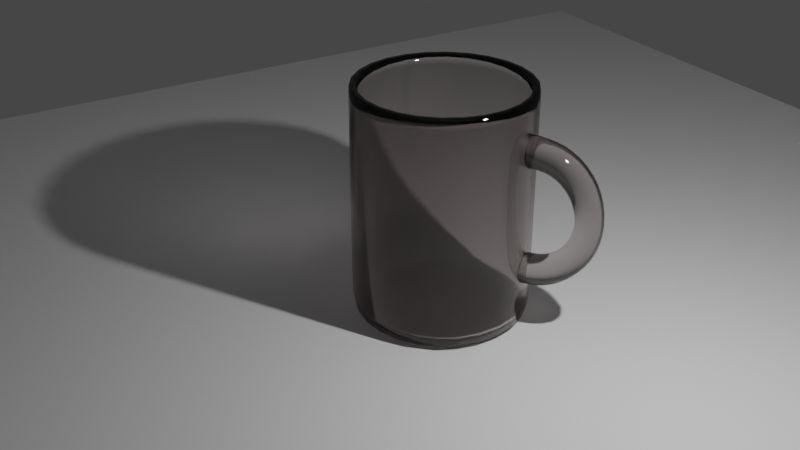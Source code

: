 # Source: Cup.blend  (saved by Blender 2.93.21; exported with 4.5.12 LTS)
import bpy
from mathutils import Matrix  # noqa: F401  (used for matrix-valued properties, if any)

bpy.ops.wm.read_factory_settings(use_empty=True)
scene = bpy.context.scene
scene.name = 'Scene'

# ---- collections
col_collection = bpy.data.collections.new('Collection'); scene.collection.children.link(col_collection)
col_x = bpy.data.collections.new('Кружка'); scene.collection.children.link(col_x)

# ---- materials (node trees are filled in below, after node groups)
mat_material_002 = bpy.data.materials.new('Material.002')
mat_material_002.use_transparent_shadow = False
mat_material_002.use_raytrace_refraction = True
mat_material_002.use_screen_refraction = True
mat_material_002.thickness_mode = 'SLAB'

# ---- material node trees
mat_material_002.use_nodes = True; mat_material_002.node_tree.nodes.clear()
_N = mat_material_002.node_tree.nodes; _L = mat_material_002.node_tree.links
n0 = _N.new('ShaderNodeOutputMaterial'); n0.name = 'Material Output'; n0.location = (301, 296)
n1 = _N.new('ShaderNodeMix'); n1.name = 'Mix'; n1.location = (-241, 231)
n1.data_type = 'RGBA'
n1.inputs[0].default_value = 0.48
n1.inputs[6].default_value = (0.5, 0.4348, 0.4414, 1.0)
n1.inputs[7].default_value = (0.9785, 1.0, 0.9839, 1.0)
n2 = _N.new('ShaderNodeBsdfGlass'); n2.name = 'Glass BSDF'; n2.location = (9, 231)
n2.distribution = 'BECKMANN'
n2.inputs[1].default_value = 0.09259
n2.inputs[2].default_value = 1.45
_L.new(n1.outputs[2], n2.inputs[0])
_L.new(n2.outputs[0], n0.inputs[0])
n0.is_active_output = True

# ---- world
world_world = bpy.data.worlds.new('World'); scene.world = world_world
world_world.use_nodes = True; world_world.node_tree.nodes.clear()
_N = world_world.node_tree.nodes; _L = world_world.node_tree.links
n0 = _N.new('ShaderNodeOutputWorld'); n0.name = 'World Output'; n0.location = (300, 300)
n1 = _N.new('ShaderNodeBackground'); n1.name = 'Background'; n1.location = (10, 300)
n1.inputs[0].default_value = (0.05088, 0.05088, 0.05088, 1.0)
_L.new(n1.outputs[0], n0.inputs[0])
n0.is_active_output = True
world_world.color = (0.05088, 0.05088, 0.05088)
world_world.use_sun_shadow = False
world_world.sun_shadow_jitter_overblur = 0.0

# ---- cameras
cam_camera = bpy.data.cameras.new('Camera')
cam_camera.clip_end = 100.0
cam_camera.ortho_scale = 7.314

# ---- lights
light_light = bpy.data.lights.new('Light', 'POINT')
light_light.transmission_factor = 0.0
light_light.energy = 1000.0
light_light.shadow_soft_size = 0.1
light_light.shadow_maximum_resolution = 0.006
light_light.use_absolute_resolution = True

# ---- meshes
me_plane = bpy.data.meshes.new('Plane')
me_plane.from_pydata([(-10.27, -10.27, 0.0), (10.27, -10.27, 0.0), (-10.27, 10.27, 0.0), (10.27, 10.27, 0.0)], [], [(0, 1, 3, 2)])
_uv = me_plane.uv_layers.new(name='UVMap')
_uv.uv.foreach_set('vector', [0.0, 0.0, 1.0, 0.0, 1.0, 1.0, 0.0, 1.0])
me_plane.use_remesh_fix_poles = True
me_plane.use_remesh_preserve_attributes = False
me_plane.update()
me_cylinder = bpy.data.meshes.new('Cylinder')
me_cylinder.from_pydata([(0.0, 1.16, -1.465), (0.0, 1.16, 1.465), (0.2776, 1.126, -1.465), (0.2776, 1.126, 1.465), (0.5391, 1.027, -1.465), (0.5391, 1.027, 1.465), (0.7692, 0.8683, -1.465), (0.7692, 0.8683, 1.465), (0.9547, 0.659, -1.465), (0.9547, 0.659, 1.465), (1.085, 0.4113, -1.465), (1.085, 0.4113, 1.465), (1.152, 0.1398, -1.465), (1.152, 0.1398, 1.465), (1.152, -0.1398, -1.465), (1.152, -0.1398, 1.465), (1.085, -0.4113, -1.465), (1.085, -0.4113, 1.465), (0.9547, -0.659, -1.465), (0.9547, -0.659, 1.465), (0.7692, -0.8683, -1.465), (0.7692, -0.8683, 1.465), (0.5391, -1.027, -1.465), (0.5391, -1.027, 1.465), (0.2776, -1.126, -1.465), (0.2776, -1.126, 1.465), (-1.014e-07, -1.16, -1.465), (-1.014e-07, -1.16, 1.465), (-0.2776, -1.126, -1.465), (-0.2776, -1.126, 1.465), (-0.5391, -1.027, -1.465), (-0.5391, -1.027, 1.465), (-0.7692, -0.8683, -1.465), (-0.7692, -0.8683, 1.465), (-0.9547, -0.659, -1.465), (-0.9547, -0.659, 1.465), (-1.085, -0.4113, -1.465), (-1.085, -0.4113, 1.465), (-1.152, -0.1398, -1.465), (-1.152, -0.1398, 1.465), (-1.152, 0.1398, -1.465), (-1.152, 0.1398, 1.465), (-1.085, 0.4113, -1.465), (-1.085, 0.4113, 1.465), (-0.9547, 0.659, -1.465), (-0.9547, 0.659, 1.465), (-0.7692, 0.8683, -1.465), (-0.7692, 0.8683, 1.465), (-0.5391, 1.027, -1.465), (-0.5391, 1.027, 1.465), (-0.2776, 1.126, -1.465), (-0.2776, 1.126, 1.465), (-0.8564, 0.5864, -1.465), (-0.578, 0.7234, -1.465), (-0.2655, 0.8145, -1.465), (0.06288, 0.8544, -1.465), (0.3881, 0.8407, -1.465), (0.6912, 0.7743, -1.465), (-0.8917, 0.2521, -1.465), (-0.5796, 0.3466, -1.465), (-0.2334, 0.4178, -1.465), (0.1267, 0.4615, -1.465), (0.4798, 0.4753, -1.465), (0.8054, 0.4582, -1.465), (-0.8739, -0.1061, -1.465), (-0.5455, -0.06624, -1.465), (-0.1854, -0.02252, -1.465), (0.1854, 0.02252, -1.465), (0.5455, 0.06624, -1.465), (0.8739, 0.1061, -1.465), (-0.8054, -0.4582, -1.465), (-0.4798, -0.4753, -1.465), (-0.1267, -0.4615, -1.465), (0.2334, -0.4178, -1.465), (0.5796, -0.3466, -1.465), (0.8917, -0.2521, -1.465), (-0.6912, -0.7743, -1.465), (-0.3881, -0.8407, -1.465), (-0.06288, -0.8544, -1.465), (0.2655, -0.8145, -1.465), (0.578, -0.7234, -1.465), (0.8564, -0.5864, -1.465), (0.0, 1.16, 0.0), (0.2776, 1.126, 0.0), (0.5391, 1.027, 0.0), (0.7692, 0.8683, 0.0), (0.9547, 0.659, 0.0), (1.085, 0.4113, 0.0), (1.152, 0.1398, 0.0), (1.152, -0.1398, 0.0), (1.085, -0.4113, 0.0), (0.9547, -0.659, 0.0), (0.7692, -0.8683, 0.0), (0.5391, -1.027, 0.0), (0.2776, -1.126, 0.0), (-1.014e-07, -1.16, 0.0), (-0.2776, -1.126, 0.0), (-0.5391, -1.027, 0.0), (-0.7692, -0.8683, 0.0), (-0.9547, -0.659, 0.0), (-1.085, -0.4113, 0.0), (-1.152, -0.1398, 0.0), (-1.152, 0.1398, 0.0), (-1.085, 0.4113, 0.0), (-0.9547, 0.659, 0.0), (-0.7692, 0.8683, 0.0), (-0.5391, 1.027, 0.0), (-0.2776, 1.126, 0.0), (0.0, 1.16, 1.403), (0.2776, 1.126, 1.403), (0.5391, 1.027, 1.403), (0.7692, 0.8683, 1.403), (0.9547, 0.659, 1.403), (1.085, 0.4113, 1.403), (1.152, 0.1398, 1.403), (1.152, -0.1398, 1.403), (1.085, -0.4113, 1.403), (0.9547, -0.659, 1.403), (0.7692, -0.8683, 1.403), (0.5391, -1.027, 1.403), (0.2776, -1.126, 1.403), (-1.014e-07, -1.16, 1.403), (-0.2776, -1.126, 1.403), (-0.5391, -1.027, 1.403), (-0.7692, -0.8683, 1.403), (-0.9547, -0.659, 1.403), (-1.085, -0.4113, 1.403), (-1.152, -0.1398, 1.403), (-1.152, 0.1398, 1.403), (-1.085, 0.4113, 1.403), (-0.9547, 0.659, 1.403), (-0.7692, 0.8683, 1.403), (-0.5391, 1.027, 1.403), (-0.2776, 1.126, 1.403), (0.2776, 1.126, -1.46), (0.5391, 1.027, -1.46), (0.7692, 0.8683, -1.46), (0.9547, 0.659, -1.46), (1.085, 0.4113, -1.46), (1.152, 0.1398, -1.46), (1.152, -0.1398, -1.46), (1.085, -0.4113, -1.46), (0.9547, -0.659, -1.46), (0.7692, -0.8683, -1.46), (0.5391, -1.027, -1.46), (0.2776, -1.126, -1.46), (-1.014e-07, -1.16, -1.46), (-0.2776, -1.126, -1.46), (-0.5391, -1.027, -1.46), (-0.7692, -0.8683, -1.46), (-0.9547, -0.659, -1.46), (-1.085, -0.4113, -1.46), (-1.152, -0.1398, -1.46), (-1.152, 0.1398, -1.46), (-1.085, 0.4113, -1.46), (-0.9547, 0.659, -1.46), (-0.7692, 0.8683, -1.46), (-0.5391, 1.027, -1.46), (-0.2776, 1.126, -1.46), (0.0, 1.16, -1.46)], [], [(108, 1, 3, 109), (109, 3, 5, 110), (110, 5, 7, 111), (111, 7, 9, 112), (112, 9, 11, 113), (113, 11, 13, 114), (114, 13, 15, 115), (115, 15, 17, 116), (116, 17, 19, 117), (117, 19, 21, 118), (118, 21, 23, 119), (119, 23, 25, 120), (120, 25, 27, 121), (121, 27, 29, 122), (122, 29, 31, 123), (123, 31, 33, 124), (124, 33, 35, 125), (125, 35, 37, 126), (126, 37, 39, 127), (127, 39, 41, 128), (128, 41, 43, 129), (129, 43, 45, 130), (130, 45, 47, 131), (131, 47, 49, 132), (132, 49, 51, 133), (133, 51, 1, 108), (46, 52, 42, 44), (52, 58, 40, 42), (58, 64, 38, 40), (64, 70, 36, 38), (70, 76, 34, 36), (76, 30, 32, 34), (48, 53, 52, 46), (53, 59, 58, 52), (59, 65, 64, 58), (65, 71, 70, 64), (71, 77, 76, 70), (77, 28, 30, 76), (50, 54, 53, 48), (54, 60, 59, 53), (60, 66, 65, 59), (66, 72, 71, 65), (72, 78, 77, 71), (78, 26, 28, 77), (0, 55, 54, 50), (55, 61, 60, 54), (61, 67, 66, 60), (67, 73, 72, 66), (73, 79, 78, 72), (79, 24, 26, 78), (2, 56, 55, 0), (56, 62, 61, 55), (62, 68, 67, 61), (68, 74, 73, 67), (74, 80, 79, 73), (80, 22, 24, 79), (4, 57, 56, 2), (57, 63, 62, 56), (63, 69, 68, 62), (69, 75, 74, 68), (75, 81, 80, 74), (81, 20, 22, 80), (6, 8, 57, 4), (8, 10, 63, 57), (10, 12, 69, 63), (12, 14, 75, 69), (14, 16, 81, 75), (16, 18, 20, 81), (158, 107, 82, 159), (157, 106, 107, 158), (156, 105, 106, 157), (155, 104, 105, 156), (154, 103, 104, 155), (153, 102, 103, 154), (152, 101, 102, 153), (151, 100, 101, 152), (150, 99, 100, 151), (149, 98, 99, 150), (148, 97, 98, 149), (147, 96, 97, 148), (146, 95, 96, 147), (145, 94, 95, 146), (144, 93, 94, 145), (143, 92, 93, 144), (142, 91, 92, 143), (141, 90, 91, 142), (140, 89, 90, 141), (139, 88, 89, 140), (138, 87, 88, 139), (137, 86, 87, 138), (136, 85, 86, 137), (135, 84, 85, 136), (134, 83, 84, 135), (159, 82, 83, 134), (107, 133, 108, 82), (106, 132, 133, 107), (105, 131, 132, 106), (104, 130, 131, 105), (103, 129, 130, 104), (102, 128, 129, 103), (101, 127, 128, 102), (100, 126, 127, 101), (99, 125, 126, 100), (98, 124, 125, 99), (97, 123, 124, 98), (96, 122, 123, 97), (95, 121, 122, 96), (94, 120, 121, 95), (93, 119, 120, 94), (92, 118, 119, 93), (91, 117, 118, 92), (90, 116, 117, 91), (89, 115, 116, 90), (88, 114, 115, 89), (87, 113, 114, 88), (86, 112, 113, 87), (85, 111, 112, 86), (84, 110, 111, 85), (83, 109, 110, 84), (82, 108, 109, 83), (0, 159, 134, 2), (2, 134, 135, 4), (4, 135, 136, 6), (6, 136, 137, 8), (8, 137, 138, 10), (10, 138, 139, 12), (12, 139, 140, 14), (14, 140, 141, 16), (16, 141, 142, 18), (18, 142, 143, 20), (20, 143, 144, 22), (22, 144, 145, 24), (24, 145, 146, 26), (26, 146, 147, 28), (28, 147, 148, 30), (30, 148, 149, 32), (32, 149, 150, 34), (34, 150, 151, 36), (36, 151, 152, 38), (38, 152, 153, 40), (40, 153, 154, 42), (42, 154, 155, 44), (44, 155, 156, 46), (46, 156, 157, 48), (48, 157, 158, 50), (50, 158, 159, 0)])
me_cylinder.polygons.foreach_set('use_smooth', [True] * 146)
_uv = me_cylinder.uv_layers.new(name='UVMap')
_uv.uv.foreach_set('vector', [1.0, 0.9787, 1.0, 1.0, 0.9615, 1.0, 0.9615, 0.9787, 0.9615, 0.9787, 0.9615, 1.0, 0.9231, 1.0, 0.9231, 0.9787, 0.9231, 0.9787, 0.9231, 1.0, 0.8846, 1.0, 0.8846, 0.9787, 0.8846, 0.9787, 0.8846, 1.0, 0.8462, 1.0, 0.8462, 0.9787, 0.8462, 0.9787, 0.8462, 1.0, 0.8077, 1.0, 0.8077, 0.9787, 0.8077, 0.9787, 0.8077, 1.0, 0.7692, 1.0, 0.7692, 0.9787, 0.7692, 0.9787, 0.7692, 1.0, 0.7308, 1.0, 0.7308, 0.9787, 0.7308, 0.9787, 0.7308, 1.0, 0.6923, 1.0, 0.6923, 0.9787, 0.6923, 0.9787, 0.6923, 1.0, 0.6538, 1.0, 0.6538, 0.9787, 0.6538, 0.9787, 0.6538, 1.0, 0.6154, 1.0, 0.6154, 0.9787, 0.6154, 0.9787, 0.6154, 1.0, 0.5769, 1.0, 0.5769, 0.9787, 0.5769, 0.9787, 0.5769, 1.0, 0.5385, 1.0, 0.5385, 0.9787, 0.5385, 0.9787, 0.5385, 1.0, 0.5, 1.0, 0.5, 0.9787, 0.5, 0.9787, 0.5, 1.0, 0.4615, 1.0, 0.4615, 0.9787, 0.4615, 0.9787, 0.4615, 1.0, 0.4231, 1.0, 0.4231, 0.9787, 0.4231, 0.9787, 0.4231, 1.0, 0.3846, 1.0, 0.3846, 0.9787, 0.3846, 0.9787, 0.3846, 1.0, 0.3462, 1.0, 0.3462, 0.9787, 0.3462, 0.9787, 0.3462, 1.0, 0.3077, 1.0, 0.3077, 0.9787, 0.3077, 0.9787, 0.3077, 1.0, 0.2692, 1.0, 0.2692, 0.9787, 0.2692, 0.9787, 0.2692, 1.0, 0.2308, 1.0, 0.2308, 0.9787, 0.2308, 0.9787, 0.2308, 1.0, 0.1923, 1.0, 0.1923, 0.9787, 0.1923, 0.9787, 0.1923, 1.0, 0.1538, 1.0, 0.1538, 0.9787, 0.1538, 0.9787, 0.1538, 1.0, 0.1154, 1.0, 0.1154, 0.9787, 0.1154, 0.9787, 0.1154, 1.0, 0.07692, 1.0, 0.07692, 0.9787, 0.07692, 0.9787, 0.07692, 1.0, 0.03846, 1.0, 0.03846, 0.9787, 0.03846, 0.9787, 0.03846, 1.0, -3.055e-07, 1.0, -3.055e-07, 0.9787, 0.1154, 0.0, 0.2299, 0.0, 0.1923, 0.0, 0.1538, 0.0, 0.2299, 0.0, 0.2794, 0.0, 0.2308, 0.0, 0.1923, 0.0, 0.2794, 0.0, 0.3172, 0.0, 0.2692, 0.0, 0.2308, 0.0, 0.3172, 0.0, 0.3512, 0.0, 0.3077, 0.0, 0.2692, 0.0, 0.3512, 0.0, 0.3844, 0.0, 0.3462, 0.0, 0.3077, 0.0, 0.3844, 0.0, 0.4231, 0.0, 0.3846, 0.0, 0.3462, 0.0, 0.07692, 0.0, 0.2374, 0.0, 0.2299, 0.0, 0.1154, 0.0, 0.2374, 0.0, 0.3044, 0.0, 0.2794, 0.0, 0.2299, 0.0, 0.3044, 0.0, 0.3479, 0.0, 0.3172, 0.0, 0.2794, 0.0, 0.3479, 0.0, 0.383, 0.0, 0.3512, 0.0, 0.3172, 0.0, 0.383, 0.0, 0.4167, 0.0, 0.3844, 0.0, 0.3512, 0.0, 0.4167, 0.0, 0.4615, 0.0, 0.4231, 0.0, 0.3844, 0.0, 0.03846, 0.0, 0.2446, 0.0, 0.2374, 0.0, 0.07692, 0.0, 0.2446, 0.0, 0.3282, 0.0, 0.3044, 0.0, 0.2374, 0.0, 0.3282, 0.0, 0.3775, 0.0, 0.3479, 0.0, 0.3044, 0.0, 0.3775, 0.0, 0.4141, 0.0, 0.383, 0.0, 0.3479, 0.0, 0.4141, 0.0, 0.4489, 0.0, 0.4167, 0.0, 0.383, 0.0, 0.4489, 0.0, 0.5, 0.0, 0.4615, 0.0, 0.4167, 0.0, -3.055e-07, 0.0, 0.2621, 0.0, 0.2446, 0.0, 0.03846, 0.0, 0.2621, 0.0, 0.3607, 0.0, 0.3282, 0.0, 0.2446, 0.0, 0.3607, 0.0, 0.4136, 0.0, 0.3775, 0.0, 0.3282, 0.0, 0.4136, 0.0, 0.4496, 0.0, 0.4141, 0.0, 0.3775, 0.0, 0.4496, 0.0, 0.4832, 0.0, 0.4489, 0.0, 0.4141, 0.0, 0.4832, 0.0, 0.5385, 0.0, 0.5, 0.0, 0.4489, 0.0, 0.9615, 0.0, 0.801, 0.0, 0.7938, 0.0, 1.0, 0.0, 0.801, 0.0, 0.734, 0.0, 0.7102, 0.0, 0.7938, 0.0, 0.734, 0.0, 0.6906, 0.0, 0.661, 0.0, 0.7102, 0.0, 0.6906, 0.0, 0.6555, 0.0, 0.6243, 0.0, 0.661, 0.0, 0.6555, 0.0, 0.6217, 0.0, 0.5895, 0.0, 0.6243, 0.0, 0.6217, 0.0, 0.5769, 0.0, 0.5385, 0.0, 0.5895, 0.0, 0.9231, 0.0, 0.8085, 0.0, 0.801, 0.0, 0.9615, 0.0, 0.8085, 0.0, 0.7591, 0.0, 0.734, 0.0, 0.801, 0.0, 0.7591, 0.0, 0.7213, 0.0, 0.6906, 0.0, 0.734, 0.0, 0.7213, 0.0, 0.6872, 0.0, 0.6555, 0.0, 0.6906, 0.0, 0.6872, 0.0, 0.654, 0.0, 0.6217, 0.0, 0.6555, 0.0, 0.654, 0.0, 0.6154, 0.0, 0.5769, 0.0, 0.6217, 0.0, 0.8846, 0.0, 0.8462, 0.0, 0.8085, 0.0, 0.9231, 0.0, 0.8462, 0.0, 0.8077, 0.0, 0.7591, 0.0, 0.8085, 0.0, 0.8077, 0.0, 0.7692, 0.0, 0.7213, 0.0, 0.7591, 0.0, 0.7692, 0.0, 0.7308, 0.0, 0.6872, 0.0, 0.7213, 0.0, 0.7308, 0.0, 0.6923, 0.0, 0.654, 0.0, 0.6872, 0.0, 0.6923, 0.0, 0.6538, 0.0, 0.6154, 0.0, 0.654, 0.0, 0.03846, 0.001584, 0.03846, 0.5, -3.055e-07, 0.5, -3.055e-07, 0.001584, 0.07692, 0.001584, 0.07692, 0.5, 0.03846, 0.5, 0.03846, 0.001584, 0.1154, 0.001584, 0.1154, 0.5, 0.07692, 0.5, 0.07692, 0.001584, 0.1538, 0.001584, 0.1538, 0.5, 0.1154, 0.5, 0.1154, 0.001584, 0.1923, 0.001584, 0.1923, 0.5, 0.1538, 0.5, 0.1538, 0.001584, 0.2308, 0.001584, 0.2308, 0.5, 0.1923, 0.5, 0.1923, 0.001584, 0.2692, 0.001584, 0.2692, 0.5, 0.2308, 0.5, 0.2308, 0.001584, 0.3077, 0.001584, 0.3077, 0.5, 0.2692, 0.5, 0.2692, 0.001584, 0.3462, 0.001584, 0.3462, 0.5, 0.3077, 0.5, 0.3077, 0.001584, 0.3846, 0.001584, 0.3846, 0.5, 0.3462, 0.5, 0.3462, 0.001584, 0.4231, 0.001584, 0.4231, 0.5, 0.3846, 0.5, 0.3846, 0.001584, 0.4615, 0.001584, 0.4615, 0.5, 0.4231, 0.5, 0.4231, 0.001584, 0.5, 0.001584, 0.5, 0.5, 0.4615, 0.5, 0.4615, 0.001584, 0.5385, 0.001584, 0.5385, 0.5, 0.5, 0.5, 0.5, 0.001584, 0.5769, 0.001584, 0.5769, 0.5, 0.5385, 0.5, 0.5385, 0.001584, 0.6154, 0.001584, 0.6154, 0.5, 0.5769, 0.5, 0.5769, 0.001584, 0.6538, 0.001584, 0.6538, 0.5, 0.6154, 0.5, 0.6154, 0.001584, 0.6923, 0.001584, 0.6923, 0.5, 0.6538, 0.5, 0.6538, 0.001584, 0.7308, 0.001584, 0.7308, 0.5, 0.6923, 0.5, 0.6923, 0.001584, 0.7692, 0.001584, 0.7692, 0.5, 0.7308, 0.5, 0.7308, 0.001584, 0.8077, 0.001584, 0.8077, 0.5, 0.7692, 0.5, 0.7692, 0.001584, 0.8462, 0.001584, 0.8462, 0.5, 0.8077, 0.5, 0.8077, 0.001584, 0.8846, 0.001584, 0.8846, 0.5, 0.8462, 0.5, 0.8462, 0.001584, 0.9231, 0.001584, 0.9231, 0.5, 0.8846, 0.5, 0.8846, 0.001584, 0.9615, 0.001584, 0.9615, 0.5, 0.9231, 0.5, 0.9231, 0.001584, 1.0, 0.001584, 1.0, 0.5, 0.9615, 0.5, 0.9615, 0.001584, 0.03846, 0.5, 0.03846, 0.9787, -3.055e-07, 0.9787, -3.055e-07, 0.5, 0.07692, 0.5, 0.07692, 0.9787, 0.03846, 0.9787, 0.03846, 0.5, 0.1154, 0.5, 0.1154, 0.9787, 0.07692, 0.9787, 0.07692, 0.5, 0.1538, 0.5, 0.1538, 0.9787, 0.1154, 0.9787, 0.1154, 0.5, 0.1923, 0.5, 0.1923, 0.9787, 0.1538, 0.9787, 0.1538, 0.5, 0.2308, 0.5, 0.2308, 0.9787, 0.1923, 0.9787, 0.1923, 0.5, 0.2692, 0.5, 0.2692, 0.9787, 0.2308, 0.9787, 0.2308, 0.5, 0.3077, 0.5, 0.3077, 0.9787, 0.2692, 0.9787, 0.2692, 0.5, 0.3462, 0.5, 0.3462, 0.9787, 0.3077, 0.9787, 0.3077, 0.5, 0.3846, 0.5, 0.3846, 0.9787, 0.3462, 0.9787, 0.3462, 0.5, 0.4231, 0.5, 0.4231, 0.9787, 0.3846, 0.9787, 0.3846, 0.5, 0.4615, 0.5, 0.4615, 0.9787, 0.4231, 0.9787, 0.4231, 0.5, 0.5, 0.5, 0.5, 0.9787, 0.4615, 0.9787, 0.4615, 0.5, 0.5385, 0.5, 0.5385, 0.9787, 0.5, 0.9787, 0.5, 0.5, 0.5769, 0.5, 0.5769, 0.9787, 0.5385, 0.9787, 0.5385, 0.5, 0.6154, 0.5, 0.6154, 0.9787, 0.5769, 0.9787, 0.5769, 0.5, 0.6538, 0.5, 0.6538, 0.9787, 0.6154, 0.9787, 0.6154, 0.5, 0.6923, 0.5, 0.6923, 0.9787, 0.6538, 0.9787, 0.6538, 0.5, 0.7308, 0.5, 0.7308, 0.9787, 0.6923, 0.9787, 0.6923, 0.5, 0.7692, 0.5, 0.7692, 0.9787, 0.7308, 0.9787, 0.7308, 0.5, 0.8077, 0.5, 0.8077, 0.9787, 0.7692, 0.9787, 0.7692, 0.5, 0.8462, 0.5, 0.8462, 0.9787, 0.8077, 0.9787, 0.8077, 0.5, 0.8846, 0.5, 0.8846, 0.9787, 0.8462, 0.9787, 0.8462, 0.5, 0.9231, 0.5, 0.9231, 0.9787, 0.8846, 0.9787, 0.8846, 0.5, 0.9615, 0.5, 0.9615, 0.9787, 0.9231, 0.9787, 0.9231, 0.5, 1.0, 0.5, 1.0, 0.9787, 0.9615, 0.9787, 0.9615, 0.5, 1.0, 0.0, 1.0, 0.001584, 0.9615, 0.001584, 0.9615, 0.0, 0.9615, 0.0, 0.9615, 0.001584, 0.9231, 0.001584, 0.9231, 0.0, 0.9231, 0.0, 0.9231, 0.001584, 0.8846, 0.001584, 0.8846, 0.0, 0.8846, 0.0, 0.8846, 0.001584, 0.8462, 0.001584, 0.8462, 0.0, 0.8462, 0.0, 0.8462, 0.001584, 0.8077, 0.001584, 0.8077, 0.0, 0.8077, 0.0, 0.8077, 0.001584, 0.7692, 0.001584, 0.7692, 0.0, 0.7692, 0.0, 0.7692, 0.001584, 0.7308, 0.001584, 0.7308, 0.0, 0.7308, 0.0, 0.7308, 0.001584, 0.6923, 0.001584, 0.6923, 0.0, 0.6923, 0.0, 0.6923, 0.001584, 0.6538, 0.001584, 0.6538, 0.0, 0.6538, 0.0, 0.6538, 0.001584, 0.6154, 0.001584, 0.6154, 0.0, 0.6154, 0.0, 0.6154, 0.001584, 0.5769, 0.001584, 0.5769, 0.0, 0.5769, 0.0, 0.5769, 0.001584, 0.5385, 0.001584, 0.5385, 0.0, 0.5385, 0.0, 0.5385, 0.001584, 0.5, 0.001584, 0.5, 0.0, 0.5, 0.0, 0.5, 0.001584, 0.4615, 0.001584, 0.4615, 0.0, 0.4615, 0.0, 0.4615, 0.001584, 0.4231, 0.001584, 0.4231, 0.0, 0.4231, 0.0, 0.4231, 0.001584, 0.3846, 0.001584, 0.3846, 0.0, 0.3846, 0.0, 0.3846, 0.001584, 0.3462, 0.001584, 0.3462, 0.0, 0.3462, 0.0, 0.3462, 0.001584, 0.3077, 0.001584, 0.3077, 0.0, 0.3077, 0.0, 0.3077, 0.001584, 0.2692, 0.001584, 0.2692, 0.0, 0.2692, 0.0, 0.2692, 0.001584, 0.2308, 0.001584, 0.2308, 0.0, 0.2308, 0.0, 0.2308, 0.001584, 0.1923, 0.001584, 0.1923, 0.0, 0.1923, 0.0, 0.1923, 0.001584, 0.1538, 0.001584, 0.1538, 0.0, 0.1538, 0.0, 0.1538, 0.001584, 0.1154, 0.001584, 0.1154, 0.0, 0.1154, 0.0, 0.1154, 0.001584, 0.07692, 0.001584, 0.07692, 0.0, 0.07692, 0.0, 0.07692, 0.001584, 0.03846, 0.001584, 0.03846, 0.0, 0.03846, 0.0, 0.03846, 0.001584, -3.055e-07, 0.001584, -3.055e-07, 0.0])
me_cylinder.materials.append(mat_material_002)
me_cylinder.use_remesh_fix_poles = True
me_cylinder.use_remesh_preserve_attributes = False
me_cylinder.update()
me_torus = bpy.data.meshes.new('Torus')
me_torus.from_pydata([(1.247, -0.04207, -0.001596), (1.214, -0.04207, 0.1234), (1.122, -0.04207, 0.2149), (0.9974, -0.04207, 0.2484), (0.8724, -0.04207, 0.2149), (0.7809, -0.04207, 0.1234), (0.7474, -0.04207, -0.001596), (0.7809, -0.04207, -0.1266), (0.8724, -0.04207, -0.2181), (0.9974, -0.04207, -0.2516), (1.122, -0.04207, -0.2181), (1.214, -0.04207, -0.1266), (1.239, 0.1632, 0.0), (1.206, 0.1588, 0.125), (1.115, 0.1468, 0.2165), (0.9914, 0.1305, 0.25), (0.8675, 0.1142, 0.2165), (0.7768, 0.1023, 0.125), (0.7436, 0.09789, 3.062e-17), (0.7768, 0.1023, -0.125), (0.8675, 0.1142, -0.2165), (0.9914, 0.1305, -0.25), (1.115, 0.1468, -0.2165), (1.206, 0.1588, -0.125), (1.207, 0.3235, 0.0), (1.175, 0.3149, 0.125), (1.087, 0.2912, 0.2165), (0.9659, 0.2588, 0.25), (0.8452, 0.2265, 0.2165), (0.7568, 0.2028, 0.125), (0.7244, 0.1941, 3.062e-17), (0.7568, 0.2028, -0.125), (0.8452, 0.2265, -0.2165), (0.9659, 0.2588, -0.25), (1.087, 0.2912, -0.2165), (1.175, 0.3149, -0.125), (1.155, 0.4784, 0.0), (1.124, 0.4655, 0.125), (1.039, 0.4305, 0.2165), (0.9239, 0.3827, 0.25), (0.8084, 0.3348, 0.2165), (0.7239, 0.2998, 0.125), (0.6929, 0.287, 3.062e-17), (0.7239, 0.2998, -0.125), (0.8084, 0.3348, -0.2165), (0.9239, 0.3827, -0.25), (1.039, 0.4305, -0.2165), (1.124, 0.4655, -0.125), (1.083, 0.625, 0.0), (1.054, 0.6083, 0.125), (0.9743, 0.5625, 0.2165), (0.866, 0.5, 0.25), (0.7578, 0.4375, 0.2165), (0.6785, 0.3917, 0.125), (0.6495, 0.375, 3.062e-17), (0.6785, 0.3917, -0.125), (0.7578, 0.4375, -0.2165), (0.866, 0.5, -0.25), (0.9743, 0.5625, -0.2165), (1.054, 0.6083, -0.125), (0.9917, 0.761, 0.0), (0.9651, 0.7406, 0.125), (0.8925, 0.6849, 0.2165), (0.7934, 0.6088, 0.25), (0.6942, 0.5327, 0.2165), (0.6216, 0.477, 0.125), (0.595, 0.4566, 3.062e-17), (0.6216, 0.477, -0.125), (0.6942, 0.5327, -0.2165), (0.7934, 0.6088, -0.25), (0.8925, 0.6849, -0.2165), (0.9651, 0.7406, -0.125), (0.8839, 0.8839, 0.0), (0.8602, 0.8602, 0.125), (0.7955, 0.7955, 0.2165), (0.7071, 0.7071, 0.25), (0.6187, 0.6187, 0.2165), (0.554, 0.554, 0.125), (0.5303, 0.5303, 3.062e-17), (0.554, 0.554, -0.125), (0.6187, 0.6187, -0.2165), (0.7071, 0.7071, -0.25), (0.7955, 0.7955, -0.2165), (0.8602, 0.8602, -0.125), (0.761, 0.9917, 0.0), (0.7406, 0.9651, 0.125), (0.6849, 0.8925, 0.2165), (0.6088, 0.7934, 0.25), (0.5327, 0.6942, 0.2165), (0.477, 0.6216, 0.125), (0.4566, 0.595, 3.062e-17), (0.477, 0.6216, -0.125), (0.5327, 0.6942, -0.2165), (0.6088, 0.7934, -0.25), (0.6849, 0.8925, -0.2165), (0.7406, 0.9651, -0.125), (0.625, 1.083, 0.0), (0.6083, 1.054, 0.125), (0.5625, 0.9743, 0.2165), (0.5, 0.866, 0.25), (0.4375, 0.7578, 0.2165), (0.3917, 0.6785, 0.125), (0.375, 0.6495, 3.062e-17), (0.3917, 0.6785, -0.125), (0.4375, 0.7578, -0.2165), (0.5, 0.866, -0.25), (0.5625, 0.9743, -0.2165), (0.6083, 1.054, -0.125), (0.4784, 1.155, 0.0), (0.4655, 1.124, 0.125), (0.4305, 1.039, 0.2165), (0.3827, 0.9239, 0.25), (0.3348, 0.8084, 0.2165), (0.2998, 0.7239, 0.125), (0.287, 0.6929, 3.062e-17), (0.2998, 0.7239, -0.125), (0.3348, 0.8084, -0.2165), (0.3827, 0.9239, -0.25), (0.4305, 1.039, -0.2165), (0.4655, 1.124, -0.125), (0.3235, 1.207, 0.0), (0.3149, 1.175, 0.125), (0.2912, 1.087, 0.2165), (0.2588, 0.9659, 0.25), (0.2265, 0.8452, 0.2165), (0.2028, 0.7568, 0.125), (0.1941, 0.7244, 3.062e-17), (0.2028, 0.7568, -0.125), (0.2265, 0.8452, -0.2165), (0.2588, 0.9659, -0.25), (0.2912, 1.087, -0.2165), (0.3149, 1.175, -0.125), (0.1632, 1.239, 0.0), (0.1588, 1.206, 0.125), (0.1468, 1.115, 0.2165), (0.1305, 0.9914, 0.25), (0.1142, 0.8675, 0.2165), (0.1023, 0.7768, 0.125), (0.09789, 0.7436, 3.062e-17), (0.1023, 0.7768, -0.125), (0.1142, 0.8675, -0.2165), (0.1305, 0.9914, -0.25), (0.1468, 1.115, -0.2165), (0.1588, 1.206, -0.125), (9.437e-08, 1.25, 0.0), (9.184e-08, 1.217, 0.125), (8.494e-08, 1.125, 0.2165), (7.55e-08, 1.0, 0.25), (6.606e-08, 0.875, 0.2165), (5.915e-08, 0.7835, 0.125), (5.662e-08, 0.75, 3.062e-17), (5.915e-08, 0.7835, -0.125), (6.606e-08, 0.875, -0.2165), (7.55e-08, 1.0, -0.25), (8.494e-08, 1.125, -0.2165), (9.184e-08, 1.217, -0.125), (-0.1632, 1.239, 0.0), (-0.1588, 1.206, 0.125), (-0.1468, 1.115, 0.2165), (-0.1305, 0.9914, 0.25), (-0.1142, 0.8675, 0.2165), (-0.1023, 0.7768, 0.125), (-0.09789, 0.7436, 3.062e-17), (-0.1023, 0.7768, -0.125), (-0.1142, 0.8675, -0.2165), (-0.1305, 0.9914, -0.25), (-0.1468, 1.115, -0.2165), (-0.1588, 1.206, -0.125), (-0.3235, 1.207, 0.0), (-0.3149, 1.175, 0.125), (-0.2912, 1.087, 0.2165), (-0.2588, 0.9659, 0.25), (-0.2265, 0.8452, 0.2165), (-0.2028, 0.7568, 0.125), (-0.1941, 0.7244, 3.062e-17), (-0.2028, 0.7568, -0.125), (-0.2265, 0.8452, -0.2165), (-0.2588, 0.9659, -0.25), (-0.2912, 1.087, -0.2165), (-0.3149, 1.175, -0.125), (-0.4784, 1.155, 0.0), (-0.4655, 1.124, 0.125), (-0.4305, 1.039, 0.2165), (-0.3827, 0.9239, 0.25), (-0.3348, 0.8084, 0.2165), (-0.2998, 0.7239, 0.125), (-0.287, 0.6929, 3.062e-17), (-0.2998, 0.7239, -0.125), (-0.3348, 0.8084, -0.2165), (-0.3827, 0.9239, -0.25), (-0.4305, 1.039, -0.2165), (-0.4655, 1.124, -0.125), (-0.625, 1.083, 0.0), (-0.6083, 1.054, 0.125), (-0.5625, 0.9743, 0.2165), (-0.5, 0.866, 0.25), (-0.4375, 0.7578, 0.2165), (-0.3917, 0.6785, 0.125), (-0.375, 0.6495, 3.062e-17), (-0.3917, 0.6785, -0.125), (-0.4375, 0.7578, -0.2165), (-0.5, 0.866, -0.25), (-0.5625, 0.9743, -0.2165), (-0.6083, 1.054, -0.125), (-0.761, 0.9917, 0.0), (-0.7406, 0.9651, 0.125), (-0.6849, 0.8925, 0.2165), (-0.6088, 0.7934, 0.25), (-0.5327, 0.6942, 0.2165), (-0.477, 0.6216, 0.125), (-0.4566, 0.595, 3.062e-17), (-0.477, 0.6216, -0.125), (-0.5327, 0.6942, -0.2165), (-0.6088, 0.7934, -0.25), (-0.6849, 0.8925, -0.2165), (-0.7406, 0.9651, -0.125), (-0.8839, 0.8839, 0.0), (-0.8602, 0.8602, 0.125), (-0.7955, 0.7955, 0.2165), (-0.7071, 0.7071, 0.25), (-0.6187, 0.6187, 0.2165), (-0.554, 0.554, 0.125), (-0.5303, 0.5303, 3.062e-17), (-0.554, 0.554, -0.125), (-0.6187, 0.6187, -0.2165), (-0.7071, 0.7071, -0.25), (-0.7955, 0.7955, -0.2165), (-0.8602, 0.8602, -0.125), (-0.9917, 0.761, 0.0), (-0.9651, 0.7406, 0.125), (-0.8925, 0.6849, 0.2165), (-0.7934, 0.6088, 0.25), (-0.6942, 0.5327, 0.2165), (-0.6216, 0.477, 0.125), (-0.595, 0.4566, 3.062e-17), (-0.6216, 0.477, -0.125), (-0.6942, 0.5327, -0.2165), (-0.7934, 0.6088, -0.25), (-0.8925, 0.6849, -0.2165), (-0.9651, 0.7406, -0.125), (-1.083, 0.625, 0.0), (-1.054, 0.6083, 0.125), (-0.9743, 0.5625, 0.2165), (-0.866, 0.5, 0.25), (-0.7578, 0.4375, 0.2165), (-0.6785, 0.3917, 0.125), (-0.6495, 0.375, 3.062e-17), (-0.6785, 0.3917, -0.125), (-0.7578, 0.4375, -0.2165), (-0.866, 0.5, -0.25), (-0.9743, 0.5625, -0.2165), (-1.054, 0.6083, -0.125), (-1.155, 0.4784, 0.0), (-1.124, 0.4655, 0.125), (-1.039, 0.4305, 0.2165), (-0.9239, 0.3827, 0.25), (-0.8084, 0.3348, 0.2165), (-0.7239, 0.2998, 0.125), (-0.6929, 0.287, 3.062e-17), (-0.7239, 0.2998, -0.125), (-0.8084, 0.3348, -0.2165), (-0.9239, 0.3827, -0.25), (-1.039, 0.4305, -0.2165), (-1.124, 0.4655, -0.125), (-1.207, 0.3235, 0.0), (-1.175, 0.3149, 0.125), (-1.087, 0.2912, 0.2165), (-0.9659, 0.2588, 0.25), (-0.8452, 0.2265, 0.2165), (-0.7568, 0.2028, 0.125), (-0.7244, 0.1941, 3.062e-17), (-0.7568, 0.2028, -0.125), (-0.8452, 0.2265, -0.2165), (-0.9659, 0.2588, -0.25), (-1.087, 0.2912, -0.2165), (-1.175, 0.3149, -0.125), (-1.239, 0.1632, 0.0), (-1.206, 0.1588, 0.125), (-1.115, 0.1468, 0.2165), (-0.9914, 0.1305, 0.25), (-0.8675, 0.1142, 0.2165), (-0.7768, 0.1023, 0.125), (-0.7436, 0.09789, 3.062e-17), (-0.7768, 0.1023, -0.125), (-0.8675, 0.1142, -0.2165), (-0.9914, 0.1305, -0.25), (-1.115, 0.1468, -0.2165), (-1.206, 0.1588, -0.125), (-1.266, -0.044, -0.01096), (-1.233, -0.044, 0.114), (-1.141, -0.044, 0.2055), (-1.016, -0.044, 0.239), (-0.8912, -0.044, 0.2055), (-0.7835, 6.85e-08, 0.125), (-0.75, 6.557e-08, 3.062e-17), (-0.7997, -0.044, -0.136), (-0.8912, -0.044, -0.2275), (-1.016, -0.044, -0.261), (-1.141, -0.044, -0.2275), (-1.233, -0.044, -0.136), (1.244, -0.1196, 0.009088), (1.21, -0.1196, 0.1341), (1.119, -0.1196, 0.2256), (0.9935, -0.1196, 0.2591), (0.8685, -0.1196, 0.2256), (0.777, -0.1196, 0.1341), (0.7435, -0.1196, 0.009088), (0.777, -0.1196, -0.1159), (0.8685, -0.1196, -0.2074), (0.9935, -0.1196, -0.2409), (1.119, -0.1196, -0.2074), (1.21, -0.1196, -0.1159), (-1.264, -0.1009, -0.005854), (-1.231, -0.1009, 0.1191), (-1.139, -0.1009, 0.2107), (-1.014, -0.1009, 0.2441), (-0.8894, -0.1009, 0.2107), (-0.7817, -0.05694, 0.1301), (-0.7482, -0.05694, 0.005108), (-0.7979, -0.1009, -0.1309), (-0.8894, -0.1009, -0.2224), (-1.014, -0.1009, -0.2559), (-1.139, -0.1009, -0.2224), (-1.231, -0.1009, -0.1309), (-1.262, -0.1245, -0.005357), (-1.228, -0.1245, 0.1196), (-1.137, -0.1245, 0.2111), (-1.012, -0.1245, 0.2446), (-0.8867, -0.1245, 0.2111), (-0.779, -0.08049, 0.1306), (-0.7455, -0.08049, 0.005606), (-0.7952, -0.1245, -0.1304), (-0.8867, -0.1245, -0.2219), (-1.012, -0.1245, -0.2554), (-1.137, -0.1245, -0.2219), (-1.228, -0.1245, -0.1304)], [], [(0, 12, 13, 1), (1, 13, 14, 2), (2, 14, 15, 3), (3, 15, 16, 4), (4, 16, 17, 5), (5, 17, 18, 6), (6, 18, 19, 7), (7, 19, 20, 8), (8, 20, 21, 9), (9, 21, 22, 10), (10, 22, 23, 11), (11, 23, 12, 0), (12, 24, 25, 13), (13, 25, 26, 14), (14, 26, 27, 15), (15, 27, 28, 16), (16, 28, 29, 17), (17, 29, 30, 18), (18, 30, 31, 19), (19, 31, 32, 20), (20, 32, 33, 21), (21, 33, 34, 22), (22, 34, 35, 23), (23, 35, 24, 12), (24, 36, 37, 25), (25, 37, 38, 26), (26, 38, 39, 27), (27, 39, 40, 28), (28, 40, 41, 29), (29, 41, 42, 30), (30, 42, 43, 31), (31, 43, 44, 32), (32, 44, 45, 33), (33, 45, 46, 34), (34, 46, 47, 35), (35, 47, 36, 24), (36, 48, 49, 37), (37, 49, 50, 38), (38, 50, 51, 39), (39, 51, 52, 40), (40, 52, 53, 41), (41, 53, 54, 42), (42, 54, 55, 43), (43, 55, 56, 44), (44, 56, 57, 45), (45, 57, 58, 46), (46, 58, 59, 47), (47, 59, 48, 36), (48, 60, 61, 49), (49, 61, 62, 50), (50, 62, 63, 51), (51, 63, 64, 52), (52, 64, 65, 53), (53, 65, 66, 54), (54, 66, 67, 55), (55, 67, 68, 56), (56, 68, 69, 57), (57, 69, 70, 58), (58, 70, 71, 59), (59, 71, 60, 48), (60, 72, 73, 61), (61, 73, 74, 62), (62, 74, 75, 63), (63, 75, 76, 64), (64, 76, 77, 65), (65, 77, 78, 66), (66, 78, 79, 67), (67, 79, 80, 68), (68, 80, 81, 69), (69, 81, 82, 70), (70, 82, 83, 71), (71, 83, 72, 60), (72, 84, 85, 73), (73, 85, 86, 74), (74, 86, 87, 75), (75, 87, 88, 76), (76, 88, 89, 77), (77, 89, 90, 78), (78, 90, 91, 79), (79, 91, 92, 80), (80, 92, 93, 81), (81, 93, 94, 82), (82, 94, 95, 83), (83, 95, 84, 72), (84, 96, 97, 85), (85, 97, 98, 86), (86, 98, 99, 87), (87, 99, 100, 88), (88, 100, 101, 89), (89, 101, 102, 90), (90, 102, 103, 91), (91, 103, 104, 92), (92, 104, 105, 93), (93, 105, 106, 94), (94, 106, 107, 95), (95, 107, 96, 84), (96, 108, 109, 97), (97, 109, 110, 98), (98, 110, 111, 99), (99, 111, 112, 100), (100, 112, 113, 101), (101, 113, 114, 102), (102, 114, 115, 103), (103, 115, 116, 104), (104, 116, 117, 105), (105, 117, 118, 106), (106, 118, 119, 107), (107, 119, 108, 96), (108, 120, 121, 109), (109, 121, 122, 110), (110, 122, 123, 111), (111, 123, 124, 112), (112, 124, 125, 113), (113, 125, 126, 114), (114, 126, 127, 115), (115, 127, 128, 116), (116, 128, 129, 117), (117, 129, 130, 118), (118, 130, 131, 119), (119, 131, 120, 108), (120, 132, 133, 121), (121, 133, 134, 122), (122, 134, 135, 123), (123, 135, 136, 124), (124, 136, 137, 125), (125, 137, 138, 126), (126, 138, 139, 127), (127, 139, 140, 128), (128, 140, 141, 129), (129, 141, 142, 130), (130, 142, 143, 131), (131, 143, 132, 120), (132, 144, 145, 133), (133, 145, 146, 134), (134, 146, 147, 135), (135, 147, 148, 136), (136, 148, 149, 137), (137, 149, 150, 138), (138, 150, 151, 139), (139, 151, 152, 140), (140, 152, 153, 141), (141, 153, 154, 142), (142, 154, 155, 143), (143, 155, 144, 132), (144, 156, 157, 145), (145, 157, 158, 146), (146, 158, 159, 147), (147, 159, 160, 148), (148, 160, 161, 149), (149, 161, 162, 150), (150, 162, 163, 151), (151, 163, 164, 152), (152, 164, 165, 153), (153, 165, 166, 154), (154, 166, 167, 155), (155, 167, 156, 144), (156, 168, 169, 157), (157, 169, 170, 158), (158, 170, 171, 159), (159, 171, 172, 160), (160, 172, 173, 161), (161, 173, 174, 162), (162, 174, 175, 163), (163, 175, 176, 164), (164, 176, 177, 165), (165, 177, 178, 166), (166, 178, 179, 167), (167, 179, 168, 156), (168, 180, 181, 169), (169, 181, 182, 170), (170, 182, 183, 171), (171, 183, 184, 172), (172, 184, 185, 173), (173, 185, 186, 174), (174, 186, 187, 175), (175, 187, 188, 176), (176, 188, 189, 177), (177, 189, 190, 178), (178, 190, 191, 179), (179, 191, 180, 168), (180, 192, 193, 181), (181, 193, 194, 182), (182, 194, 195, 183), (183, 195, 196, 184), (184, 196, 197, 185), (185, 197, 198, 186), (186, 198, 199, 187), (187, 199, 200, 188), (188, 200, 201, 189), (189, 201, 202, 190), (190, 202, 203, 191), (191, 203, 192, 180), (192, 204, 205, 193), (193, 205, 206, 194), (194, 206, 207, 195), (195, 207, 208, 196), (196, 208, 209, 197), (197, 209, 210, 198), (198, 210, 211, 199), (199, 211, 212, 200), (200, 212, 213, 201), (201, 213, 214, 202), (202, 214, 215, 203), (203, 215, 204, 192), (204, 216, 217, 205), (205, 217, 218, 206), (206, 218, 219, 207), (207, 219, 220, 208), (208, 220, 221, 209), (209, 221, 222, 210), (210, 222, 223, 211), (211, 223, 224, 212), (212, 224, 225, 213), (213, 225, 226, 214), (214, 226, 227, 215), (215, 227, 216, 204), (216, 228, 229, 217), (217, 229, 230, 218), (218, 230, 231, 219), (219, 231, 232, 220), (220, 232, 233, 221), (221, 233, 234, 222), (222, 234, 235, 223), (223, 235, 236, 224), (224, 236, 237, 225), (225, 237, 238, 226), (226, 238, 239, 227), (227, 239, 228, 216), (228, 240, 241, 229), (229, 241, 242, 230), (230, 242, 243, 231), (231, 243, 244, 232), (232, 244, 245, 233), (233, 245, 246, 234), (234, 246, 247, 235), (235, 247, 248, 236), (236, 248, 249, 237), (237, 249, 250, 238), (238, 250, 251, 239), (239, 251, 240, 228), (240, 252, 253, 241), (241, 253, 254, 242), (242, 254, 255, 243), (243, 255, 256, 244), (244, 256, 257, 245), (245, 257, 258, 246), (246, 258, 259, 247), (247, 259, 260, 248), (248, 260, 261, 249), (249, 261, 262, 250), (250, 262, 263, 251), (251, 263, 252, 240), (252, 264, 265, 253), (253, 265, 266, 254), (254, 266, 267, 255), (255, 267, 268, 256), (256, 268, 269, 257), (257, 269, 270, 258), (258, 270, 271, 259), (259, 271, 272, 260), (260, 272, 273, 261), (261, 273, 274, 262), (262, 274, 275, 263), (263, 275, 264, 252), (264, 276, 277, 265), (265, 277, 278, 266), (266, 278, 279, 267), (267, 279, 280, 268), (268, 280, 281, 269), (269, 281, 282, 270), (270, 282, 283, 271), (271, 283, 284, 272), (272, 284, 285, 273), (273, 285, 286, 274), (274, 286, 287, 275), (275, 287, 276, 264), (276, 288, 289, 277), (277, 289, 290, 278), (278, 290, 291, 279), (279, 291, 292, 280), (280, 292, 293, 281), (281, 293, 294, 282), (282, 294, 295, 283), (283, 295, 296, 284), (284, 296, 297, 285), (285, 297, 298, 286), (286, 298, 299, 287), (287, 299, 288, 276), (1, 2, 302, 301), (0, 1, 301, 300), (4, 5, 305, 304), (10, 11, 311, 310), (9, 10, 310, 309), (7, 8, 308, 307), (11, 0, 300, 311), (8, 9, 309, 308), (6, 7, 307, 306), (3, 4, 304, 303), (5, 6, 306, 305), (2, 3, 303, 302), (290, 289, 313, 314), (289, 288, 312, 313), (296, 295, 319, 320), (293, 292, 316, 317), (292, 291, 315, 316), (295, 294, 318, 319), (298, 297, 321, 322), (288, 299, 323, 312), (297, 296, 320, 321), (291, 290, 314, 315), (294, 293, 317, 318), (299, 298, 322, 323), (321, 320, 332, 333), (314, 313, 325, 326), (320, 319, 331, 332), (315, 314, 326, 327), (323, 322, 334, 335), (313, 312, 324, 325), (319, 318, 330, 331), (318, 317, 329, 330), (312, 323, 335, 324), (322, 321, 333, 334), (317, 316, 328, 329), (316, 315, 327, 328)])
me_torus.polygons.foreach_set('use_smooth', [True] * 324)
_uv = me_torus.uv_layers.new(name='UVMap')
_uv.uv.foreach_set('vector', [0.5, 0.5, 0.5208, 0.5, 0.5208, 0.5833, 0.5, 0.5833, 0.5, 0.5833, 0.5208, 0.5833, 0.5208, 0.6667, 0.5, 0.6667, 0.5, 0.6667, 0.5208, 0.6667, 0.5208, 0.75, 0.5, 0.75, 0.5, 0.75, 0.5208, 0.75, 0.5208, 0.8333, 0.5, 0.8333, 0.5, 0.8333, 0.5208, 0.8333, 0.5208, 0.9167, 0.5, 0.9167, 0.5, 0.9167, 0.5208, 0.9167, 0.5208, 1.0, 0.5, 1.0, 0.5, 2.22e-16, 0.5208, 2.22e-16, 0.5208, 0.08333, 0.5, 0.08333, 0.5, 0.08333, 0.5208, 0.08333, 0.5208, 0.1667, 0.5, 0.1667, 0.5, 0.1667, 0.5208, 0.1667, 0.5208, 0.25, 0.5, 0.25, 0.5, 0.25, 0.5208, 0.25, 0.5208, 0.3333, 0.5, 0.3333, 0.5, 0.3333, 0.5208, 0.3333, 0.5208, 0.4167, 0.5, 0.4167, 0.5, 0.4167, 0.5208, 0.4167, 0.5208, 0.5, 0.5, 0.5, 0.5208, 0.5, 0.5417, 0.5, 0.5417, 0.5833, 0.5208, 0.5833, 0.5208, 0.5833, 0.5417, 0.5833, 0.5417, 0.6667, 0.5208, 0.6667, 0.5208, 0.6667, 0.5417, 0.6667, 0.5417, 0.75, 0.5208, 0.75, 0.5208, 0.75, 0.5417, 0.75, 0.5417, 0.8333, 0.5208, 0.8333, 0.5208, 0.8333, 0.5417, 0.8333, 0.5417, 0.9167, 0.5208, 0.9167, 0.5208, 0.9167, 0.5417, 0.9167, 0.5417, 1.0, 0.5208, 1.0, 0.5208, 2.22e-16, 0.5417, 2.22e-16, 0.5417, 0.08333, 0.5208, 0.08333, 0.5208, 0.08333, 0.5417, 0.08333, 0.5417, 0.1667, 0.5208, 0.1667, 0.5208, 0.1667, 0.5417, 0.1667, 0.5417, 0.25, 0.5208, 0.25, 0.5208, 0.25, 0.5417, 0.25, 0.5417, 0.3333, 0.5208, 0.3333, 0.5208, 0.3333, 0.5417, 0.3333, 0.5417, 0.4167, 0.5208, 0.4167, 0.5208, 0.4167, 0.5417, 0.4167, 0.5417, 0.5, 0.5208, 0.5, 0.5417, 0.5, 0.5625, 0.5, 0.5625, 0.5833, 0.5417, 0.5833, 0.5417, 0.5833, 0.5625, 0.5833, 0.5625, 0.6667, 0.5417, 0.6667, 0.5417, 0.6667, 0.5625, 0.6667, 0.5625, 0.75, 0.5417, 0.75, 0.5417, 0.75, 0.5625, 0.75, 0.5625, 0.8333, 0.5417, 0.8333, 0.5417, 0.8333, 0.5625, 0.8333, 0.5625, 0.9167, 0.5417, 0.9167, 0.5417, 0.9167, 0.5625, 0.9167, 0.5625, 1.0, 0.5417, 1.0, 0.5417, 2.22e-16, 0.5625, 2.22e-16, 0.5625, 0.08333, 0.5417, 0.08333, 0.5417, 0.08333, 0.5625, 0.08333, 0.5625, 0.1667, 0.5417, 0.1667, 0.5417, 0.1667, 0.5625, 0.1667, 0.5625, 0.25, 0.5417, 0.25, 0.5417, 0.25, 0.5625, 0.25, 0.5625, 0.3333, 0.5417, 0.3333, 0.5417, 0.3333, 0.5625, 0.3333, 0.5625, 0.4167, 0.5417, 0.4167, 0.5417, 0.4167, 0.5625, 0.4167, 0.5625, 0.5, 0.5417, 0.5, 0.5625, 0.5, 0.5833, 0.5, 0.5833, 0.5833, 0.5625, 0.5833, 0.5625, 0.5833, 0.5833, 0.5833, 0.5833, 0.6667, 0.5625, 0.6667, 0.5625, 0.6667, 0.5833, 0.6667, 0.5833, 0.75, 0.5625, 0.75, 0.5625, 0.75, 0.5833, 0.75, 0.5833, 0.8333, 0.5625, 0.8333, 0.5625, 0.8333, 0.5833, 0.8333, 0.5833, 0.9167, 0.5625, 0.9167, 0.5625, 0.9167, 0.5833, 0.9167, 0.5833, 1.0, 0.5625, 1.0, 0.5625, 2.22e-16, 0.5833, 2.22e-16, 0.5833, 0.08333, 0.5625, 0.08333, 0.5625, 0.08333, 0.5833, 0.08333, 0.5833, 0.1667, 0.5625, 0.1667, 0.5625, 0.1667, 0.5833, 0.1667, 0.5833, 0.25, 0.5625, 0.25, 0.5625, 0.25, 0.5833, 0.25, 0.5833, 0.3333, 0.5625, 0.3333, 0.5625, 0.3333, 0.5833, 0.3333, 0.5833, 0.4167, 0.5625, 0.4167, 0.5625, 0.4167, 0.5833, 0.4167, 0.5833, 0.5, 0.5625, 0.5, 0.5833, 0.5, 0.6042, 0.5, 0.6042, 0.5833, 0.5833, 0.5833, 0.5833, 0.5833, 0.6042, 0.5833, 0.6042, 0.6667, 0.5833, 0.6667, 0.5833, 0.6667, 0.6042, 0.6667, 0.6042, 0.75, 0.5833, 0.75, 0.5833, 0.75, 0.6042, 0.75, 0.6042, 0.8333, 0.5833, 0.8333, 0.5833, 0.8333, 0.6042, 0.8333, 0.6042, 0.9167, 0.5833, 0.9167, 0.5833, 0.9167, 0.6042, 0.9167, 0.6042, 1.0, 0.5833, 1.0, 0.5833, 2.22e-16, 0.6042, 2.22e-16, 0.6042, 0.08333, 0.5833, 0.08333, 0.5833, 0.08333, 0.6042, 0.08333, 0.6042, 0.1667, 0.5833, 0.1667, 0.5833, 0.1667, 0.6042, 0.1667, 0.6042, 0.25, 0.5833, 0.25, 0.5833, 0.25, 0.6042, 0.25, 0.6042, 0.3333, 0.5833, 0.3333, 0.5833, 0.3333, 0.6042, 0.3333, 0.6042, 0.4167, 0.5833, 0.4167, 0.5833, 0.4167, 0.6042, 0.4167, 0.6042, 0.5, 0.5833, 0.5, 0.6042, 0.5, 0.625, 0.5, 0.625, 0.5833, 0.6042, 0.5833, 0.6042, 0.5833, 0.625, 0.5833, 0.625, 0.6667, 0.6042, 0.6667, 0.6042, 0.6667, 0.625, 0.6667, 0.625, 0.75, 0.6042, 0.75, 0.6042, 0.75, 0.625, 0.75, 0.625, 0.8333, 0.6042, 0.8333, 0.6042, 0.8333, 0.625, 0.8333, 0.625, 0.9167, 0.6042, 0.9167, 0.6042, 0.9167, 0.625, 0.9167, 0.625, 1.0, 0.6042, 1.0, 0.6042, 2.22e-16, 0.625, 2.22e-16, 0.625, 0.08333, 0.6042, 0.08333, 0.6042, 0.08333, 0.625, 0.08333, 0.625, 0.1667, 0.6042, 0.1667, 0.6042, 0.1667, 0.625, 0.1667, 0.625, 0.25, 0.6042, 0.25, 0.6042, 0.25, 0.625, 0.25, 0.625, 0.3333, 0.6042, 0.3333, 0.6042, 0.3333, 0.625, 0.3333, 0.625, 0.4167, 0.6042, 0.4167, 0.6042, 0.4167, 0.625, 0.4167, 0.625, 0.5, 0.6042, 0.5, 0.625, 0.5, 0.6458, 0.5, 0.6458, 0.5833, 0.625, 0.5833, 0.625, 0.5833, 0.6458, 0.5833, 0.6458, 0.6667, 0.625, 0.6667, 0.625, 0.6667, 0.6458, 0.6667, 0.6458, 0.75, 0.625, 0.75, 0.625, 0.75, 0.6458, 0.75, 0.6458, 0.8333, 0.625, 0.8333, 0.625, 0.8333, 0.6458, 0.8333, 0.6458, 0.9167, 0.625, 0.9167, 0.625, 0.9167, 0.6458, 0.9167, 0.6458, 1.0, 0.625, 1.0, 0.625, 2.22e-16, 0.6458, 2.22e-16, 0.6458, 0.08333, 0.625, 0.08333, 0.625, 0.08333, 0.6458, 0.08333, 0.6458, 0.1667, 0.625, 0.1667, 0.625, 0.1667, 0.6458, 0.1667, 0.6458, 0.25, 0.625, 0.25, 0.625, 0.25, 0.6458, 0.25, 0.6458, 0.3333, 0.625, 0.3333, 0.625, 0.3333, 0.6458, 0.3333, 0.6458, 0.4167, 0.625, 0.4167, 0.625, 0.4167, 0.6458, 0.4167, 0.6458, 0.5, 0.625, 0.5, 0.6458, 0.5, 0.6667, 0.5, 0.6667, 0.5833, 0.6458, 0.5833, 0.6458, 0.5833, 0.6667, 0.5833, 0.6667, 0.6667, 0.6458, 0.6667, 0.6458, 0.6667, 0.6667, 0.6667, 0.6667, 0.75, 0.6458, 0.75, 0.6458, 0.75, 0.6667, 0.75, 0.6667, 0.8333, 0.6458, 0.8333, 0.6458, 0.8333, 0.6667, 0.8333, 0.6667, 0.9167, 0.6458, 0.9167, 0.6458, 0.9167, 0.6667, 0.9167, 0.6667, 1.0, 0.6458, 1.0, 0.6458, 2.22e-16, 0.6667, 2.22e-16, 0.6667, 0.08333, 0.6458, 0.08333, 0.6458, 0.08333, 0.6667, 0.08333, 0.6667, 0.1667, 0.6458, 0.1667, 0.6458, 0.1667, 0.6667, 0.1667, 0.6667, 0.25, 0.6458, 0.25, 0.6458, 0.25, 0.6667, 0.25, 0.6667, 0.3333, 0.6458, 0.3333, 0.6458, 0.3333, 0.6667, 0.3333, 0.6667, 0.4167, 0.6458, 0.4167, 0.6458, 0.4167, 0.6667, 0.4167, 0.6667, 0.5, 0.6458, 0.5, 0.6667, 0.5, 0.6875, 0.5, 0.6875, 0.5833, 0.6667, 0.5833, 0.6667, 0.5833, 0.6875, 0.5833, 0.6875, 0.6667, 0.6667, 0.6667, 0.6667, 0.6667, 0.6875, 0.6667, 0.6875, 0.75, 0.6667, 0.75, 0.6667, 0.75, 0.6875, 0.75, 0.6875, 0.8333, 0.6667, 0.8333, 0.6667, 0.8333, 0.6875, 0.8333, 0.6875, 0.9167, 0.6667, 0.9167, 0.6667, 0.9167, 0.6875, 0.9167, 0.6875, 1.0, 0.6667, 1.0, 0.6667, 2.22e-16, 0.6875, 2.22e-16, 0.6875, 0.08333, 0.6667, 0.08333, 0.6667, 0.08333, 0.6875, 0.08333, 0.6875, 0.1667, 0.6667, 0.1667, 0.6667, 0.1667, 0.6875, 0.1667, 0.6875, 0.25, 0.6667, 0.25, 0.6667, 0.25, 0.6875, 0.25, 0.6875, 0.3333, 0.6667, 0.3333, 0.6667, 0.3333, 0.6875, 0.3333, 0.6875, 0.4167, 0.6667, 0.4167, 0.6667, 0.4167, 0.6875, 0.4167, 0.6875, 0.5, 0.6667, 0.5, 0.6875, 0.5, 0.7083, 0.5, 0.7083, 0.5833, 0.6875, 0.5833, 0.6875, 0.5833, 0.7083, 0.5833, 0.7083, 0.6667, 0.6875, 0.6667, 0.6875, 0.6667, 0.7083, 0.6667, 0.7083, 0.75, 0.6875, 0.75, 0.6875, 0.75, 0.7083, 0.75, 0.7083, 0.8333, 0.6875, 0.8333, 0.6875, 0.8333, 0.7083, 0.8333, 0.7083, 0.9167, 0.6875, 0.9167, 0.6875, 0.9167, 0.7083, 0.9167, 0.7083, 1.0, 0.6875, 1.0, 0.6875, 2.22e-16, 0.7083, 2.22e-16, 0.7083, 0.08333, 0.6875, 0.08333, 0.6875, 0.08333, 0.7083, 0.08333, 0.7083, 0.1667, 0.6875, 0.1667, 0.6875, 0.1667, 0.7083, 0.1667, 0.7083, 0.25, 0.6875, 0.25, 0.6875, 0.25, 0.7083, 0.25, 0.7083, 0.3333, 0.6875, 0.3333, 0.6875, 0.3333, 0.7083, 0.3333, 0.7083, 0.4167, 0.6875, 0.4167, 0.6875, 0.4167, 0.7083, 0.4167, 0.7083, 0.5, 0.6875, 0.5, 0.7083, 0.5, 0.7292, 0.5, 0.7292, 0.5833, 0.7083, 0.5833, 0.7083, 0.5833, 0.7292, 0.5833, 0.7292, 0.6667, 0.7083, 0.6667, 0.7083, 0.6667, 0.7292, 0.6667, 0.7292, 0.75, 0.7083, 0.75, 0.7083, 0.75, 0.7292, 0.75, 0.7292, 0.8333, 0.7083, 0.8333, 0.7083, 0.8333, 0.7292, 0.8333, 0.7292, 0.9167, 0.7083, 0.9167, 0.7083, 0.9167, 0.7292, 0.9167, 0.7292, 1.0, 0.7083, 1.0, 0.7083, 2.22e-16, 0.7292, 2.22e-16, 0.7292, 0.08333, 0.7083, 0.08333, 0.7083, 0.08333, 0.7292, 0.08333, 0.7292, 0.1667, 0.7083, 0.1667, 0.7083, 0.1667, 0.7292, 0.1667, 0.7292, 0.25, 0.7083, 0.25, 0.7083, 0.25, 0.7292, 0.25, 0.7292, 0.3333, 0.7083, 0.3333, 0.7083, 0.3333, 0.7292, 0.3333, 0.7292, 0.4167, 0.7083, 0.4167, 0.7083, 0.4167, 0.7292, 0.4167, 0.7292, 0.5, 0.7083, 0.5, 0.7292, 0.5, 0.75, 0.5, 0.75, 0.5833, 0.7292, 0.5833, 0.7292, 0.5833, 0.75, 0.5833, 0.75, 0.6667, 0.7292, 0.6667, 0.7292, 0.6667, 0.75, 0.6667, 0.75, 0.75, 0.7292, 0.75, 0.7292, 0.75, 0.75, 0.75, 0.75, 0.8333, 0.7292, 0.8333, 0.7292, 0.8333, 0.75, 0.8333, 0.75, 0.9167, 0.7292, 0.9167, 0.7292, 0.9167, 0.75, 0.9167, 0.75, 1.0, 0.7292, 1.0, 0.7292, 2.22e-16, 0.75, 2.22e-16, 0.75, 0.08333, 0.7292, 0.08333, 0.7292, 0.08333, 0.75, 0.08333, 0.75, 0.1667, 0.7292, 0.1667, 0.7292, 0.1667, 0.75, 0.1667, 0.75, 0.25, 0.7292, 0.25, 0.7292, 0.25, 0.75, 0.25, 0.75, 0.3333, 0.7292, 0.3333, 0.7292, 0.3333, 0.75, 0.3333, 0.75, 0.4167, 0.7292, 0.4167, 0.7292, 0.4167, 0.75, 0.4167, 0.75, 0.5, 0.7292, 0.5, 0.75, 0.5, 0.7708, 0.5, 0.7708, 0.5833, 0.75, 0.5833, 0.75, 0.5833, 0.7708, 0.5833, 0.7708, 0.6667, 0.75, 0.6667, 0.75, 0.6667, 0.7708, 0.6667, 0.7708, 0.75, 0.75, 0.75, 0.75, 0.75, 0.7708, 0.75, 0.7708, 0.8333, 0.75, 0.8333, 0.75, 0.8333, 0.7708, 0.8333, 0.7708, 0.9167, 0.75, 0.9167, 0.75, 0.9167, 0.7708, 0.9167, 0.7708, 1.0, 0.75, 1.0, 0.75, 2.22e-16, 0.7708, 2.22e-16, 0.7708, 0.08333, 0.75, 0.08333, 0.75, 0.08333, 0.7708, 0.08333, 0.7708, 0.1667, 0.75, 0.1667, 0.75, 0.1667, 0.7708, 0.1667, 0.7708, 0.25, 0.75, 0.25, 0.75, 0.25, 0.7708, 0.25, 0.7708, 0.3333, 0.75, 0.3333, 0.75, 0.3333, 0.7708, 0.3333, 0.7708, 0.4167, 0.75, 0.4167, 0.75, 0.4167, 0.7708, 0.4167, 0.7708, 0.5, 0.75, 0.5, 0.7708, 0.5, 0.7917, 0.5, 0.7917, 0.5833, 0.7708, 0.5833, 0.7708, 0.5833, 0.7917, 0.5833, 0.7917, 0.6667, 0.7708, 0.6667, 0.7708, 0.6667, 0.7917, 0.6667, 0.7917, 0.75, 0.7708, 0.75, 0.7708, 0.75, 0.7917, 0.75, 0.7917, 0.8333, 0.7708, 0.8333, 0.7708, 0.8333, 0.7917, 0.8333, 0.7917, 0.9167, 0.7708, 0.9167, 0.7708, 0.9167, 0.7917, 0.9167, 0.7917, 1.0, 0.7708, 1.0, 0.7708, 2.22e-16, 0.7917, 2.22e-16, 0.7917, 0.08333, 0.7708, 0.08333, 0.7708, 0.08333, 0.7917, 0.08333, 0.7917, 0.1667, 0.7708, 0.1667, 0.7708, 0.1667, 0.7917, 0.1667, 0.7917, 0.25, 0.7708, 0.25, 0.7708, 0.25, 0.7917, 0.25, 0.7917, 0.3333, 0.7708, 0.3333, 0.7708, 0.3333, 0.7917, 0.3333, 0.7917, 0.4167, 0.7708, 0.4167, 0.7708, 0.4167, 0.7917, 0.4167, 0.7917, 0.5, 0.7708, 0.5, 0.7917, 0.5, 0.8125, 0.5, 0.8125, 0.5833, 0.7917, 0.5833, 0.7917, 0.5833, 0.8125, 0.5833, 0.8125, 0.6667, 0.7917, 0.6667, 0.7917, 0.6667, 0.8125, 0.6667, 0.8125, 0.75, 0.7917, 0.75, 0.7917, 0.75, 0.8125, 0.75, 0.8125, 0.8333, 0.7917, 0.8333, 0.7917, 0.8333, 0.8125, 0.8333, 0.8125, 0.9167, 0.7917, 0.9167, 0.7917, 0.9167, 0.8125, 0.9167, 0.8125, 1.0, 0.7917, 1.0, 0.7917, 2.22e-16, 0.8125, 2.22e-16, 0.8125, 0.08333, 0.7917, 0.08333, 0.7917, 0.08333, 0.8125, 0.08333, 0.8125, 0.1667, 0.7917, 0.1667, 0.7917, 0.1667, 0.8125, 0.1667, 0.8125, 0.25, 0.7917, 0.25, 0.7917, 0.25, 0.8125, 0.25, 0.8125, 0.3333, 0.7917, 0.3333, 0.7917, 0.3333, 0.8125, 0.3333, 0.8125, 0.4167, 0.7917, 0.4167, 0.7917, 0.4167, 0.8125, 0.4167, 0.8125, 0.5, 0.7917, 0.5, 0.8125, 0.5, 0.8333, 0.5, 0.8333, 0.5833, 0.8125, 0.5833, 0.8125, 0.5833, 0.8333, 0.5833, 0.8333, 0.6667, 0.8125, 0.6667, 0.8125, 0.6667, 0.8333, 0.6667, 0.8333, 0.75, 0.8125, 0.75, 0.8125, 0.75, 0.8333, 0.75, 0.8333, 0.8333, 0.8125, 0.8333, 0.8125, 0.8333, 0.8333, 0.8333, 0.8333, 0.9167, 0.8125, 0.9167, 0.8125, 0.9167, 0.8333, 0.9167, 0.8333, 1.0, 0.8125, 1.0, 0.8125, 2.22e-16, 0.8333, 2.22e-16, 0.8333, 0.08333, 0.8125, 0.08333, 0.8125, 0.08333, 0.8333, 0.08333, 0.8333, 0.1667, 0.8125, 0.1667, 0.8125, 0.1667, 0.8333, 0.1667, 0.8333, 0.25, 0.8125, 0.25, 0.8125, 0.25, 0.8333, 0.25, 0.8333, 0.3333, 0.8125, 0.3333, 0.8125, 0.3333, 0.8333, 0.3333, 0.8333, 0.4167, 0.8125, 0.4167, 0.8125, 0.4167, 0.8333, 0.4167, 0.8333, 0.5, 0.8125, 0.5, 0.8333, 0.5, 0.8542, 0.5, 0.8542, 0.5833, 0.8333, 0.5833, 0.8333, 0.5833, 0.8542, 0.5833, 0.8542, 0.6667, 0.8333, 0.6667, 0.8333, 0.6667, 0.8542, 0.6667, 0.8542, 0.75, 0.8333, 0.75, 0.8333, 0.75, 0.8542, 0.75, 0.8542, 0.8333, 0.8333, 0.8333, 0.8333, 0.8333, 0.8542, 0.8333, 0.8542, 0.9167, 0.8333, 0.9167, 0.8333, 0.9167, 0.8542, 0.9167, 0.8542, 1.0, 0.8333, 1.0, 0.8333, 2.22e-16, 0.8542, 2.22e-16, 0.8542, 0.08333, 0.8333, 0.08333, 0.8333, 0.08333, 0.8542, 0.08333, 0.8542, 0.1667, 0.8333, 0.1667, 0.8333, 0.1667, 0.8542, 0.1667, 0.8542, 0.25, 0.8333, 0.25, 0.8333, 0.25, 0.8542, 0.25, 0.8542, 0.3333, 0.8333, 0.3333, 0.8333, 0.3333, 0.8542, 0.3333, 0.8542, 0.4167, 0.8333, 0.4167, 0.8333, 0.4167, 0.8542, 0.4167, 0.8542, 0.5, 0.8333, 0.5, 0.8542, 0.5, 0.875, 0.5, 0.875, 0.5833, 0.8542, 0.5833, 0.8542, 0.5833, 0.875, 0.5833, 0.875, 0.6667, 0.8542, 0.6667, 0.8542, 0.6667, 0.875, 0.6667, 0.875, 0.75, 0.8542, 0.75, 0.8542, 0.75, 0.875, 0.75, 0.875, 0.8333, 0.8542, 0.8333, 0.8542, 0.8333, 0.875, 0.8333, 0.875, 0.9167, 0.8542, 0.9167, 0.8542, 0.9167, 0.875, 0.9167, 0.875, 1.0, 0.8542, 1.0, 0.8542, 2.22e-16, 0.875, 2.22e-16, 0.875, 0.08333, 0.8542, 0.08333, 0.8542, 0.08333, 0.875, 0.08333, 0.875, 0.1667, 0.8542, 0.1667, 0.8542, 0.1667, 0.875, 0.1667, 0.875, 0.25, 0.8542, 0.25, 0.8542, 0.25, 0.875, 0.25, 0.875, 0.3333, 0.8542, 0.3333, 0.8542, 0.3333, 0.875, 0.3333, 0.875, 0.4167, 0.8542, 0.4167, 0.8542, 0.4167, 0.875, 0.4167, 0.875, 0.5, 0.8542, 0.5, 0.875, 0.5, 0.8958, 0.5, 0.8958, 0.5833, 0.875, 0.5833, 0.875, 0.5833, 0.8958, 0.5833, 0.8958, 0.6667, 0.875, 0.6667, 0.875, 0.6667, 0.8958, 0.6667, 0.8958, 0.75, 0.875, 0.75, 0.875, 0.75, 0.8958, 0.75, 0.8958, 0.8333, 0.875, 0.8333, 0.875, 0.8333, 0.8958, 0.8333, 0.8958, 0.9167, 0.875, 0.9167, 0.875, 0.9167, 0.8958, 0.9167, 0.8958, 1.0, 0.875, 1.0, 0.875, 2.22e-16, 0.8958, 2.22e-16, 0.8958, 0.08333, 0.875, 0.08333, 0.875, 0.08333, 0.8958, 0.08333, 0.8958, 0.1667, 0.875, 0.1667, 0.875, 0.1667, 0.8958, 0.1667, 0.8958, 0.25, 0.875, 0.25, 0.875, 0.25, 0.8958, 0.25, 0.8958, 0.3333, 0.875, 0.3333, 0.875, 0.3333, 0.8958, 0.3333, 0.8958, 0.4167, 0.875, 0.4167, 0.875, 0.4167, 0.8958, 0.4167, 0.8958, 0.5, 0.875, 0.5, 0.8958, 0.5, 0.9167, 0.5, 0.9167, 0.5833, 0.8958, 0.5833, 0.8958, 0.5833, 0.9167, 0.5833, 0.9167, 0.6667, 0.8958, 0.6667, 0.8958, 0.6667, 0.9167, 0.6667, 0.9167, 0.75, 0.8958, 0.75, 0.8958, 0.75, 0.9167, 0.75, 0.9167, 0.8333, 0.8958, 0.8333, 0.8958, 0.8333, 0.9167, 0.8333, 0.9167, 0.9167, 0.8958, 0.9167, 0.8958, 0.9167, 0.9167, 0.9167, 0.9167, 1.0, 0.8958, 1.0, 0.8958, 2.22e-16, 0.9167, 2.22e-16, 0.9167, 0.08333, 0.8958, 0.08333, 0.8958, 0.08333, 0.9167, 0.08333, 0.9167, 0.1667, 0.8958, 0.1667, 0.8958, 0.1667, 0.9167, 0.1667, 0.9167, 0.25, 0.8958, 0.25, 0.8958, 0.25, 0.9167, 0.25, 0.9167, 0.3333, 0.8958, 0.3333, 0.8958, 0.3333, 0.9167, 0.3333, 0.9167, 0.4167, 0.8958, 0.4167, 0.8958, 0.4167, 0.9167, 0.4167, 0.9167, 0.5, 0.8958, 0.5, 0.9167, 0.5, 0.9375, 0.5, 0.9375, 0.5833, 0.9167, 0.5833, 0.9167, 0.5833, 0.9375, 0.5833, 0.9375, 0.6667, 0.9167, 0.6667, 0.9167, 0.6667, 0.9375, 0.6667, 0.9375, 0.75, 0.9167, 0.75, 0.9167, 0.75, 0.9375, 0.75, 0.9375, 0.8333, 0.9167, 0.8333, 0.9167, 0.8333, 0.9375, 0.8333, 0.9375, 0.9167, 0.9167, 0.9167, 0.9167, 0.9167, 0.9375, 0.9167, 0.9375, 1.0, 0.9167, 1.0, 0.9167, 2.22e-16, 0.9375, 2.22e-16, 0.9375, 0.08333, 0.9167, 0.08333, 0.9167, 0.08333, 0.9375, 0.08333, 0.9375, 0.1667, 0.9167, 0.1667, 0.9167, 0.1667, 0.9375, 0.1667, 0.9375, 0.25, 0.9167, 0.25, 0.9167, 0.25, 0.9375, 0.25, 0.9375, 0.3333, 0.9167, 0.3333, 0.9167, 0.3333, 0.9375, 0.3333, 0.9375, 0.4167, 0.9167, 0.4167, 0.9167, 0.4167, 0.9375, 0.4167, 0.9375, 0.5, 0.9167, 0.5, 0.9375, 0.5, 0.9583, 0.5, 0.9583, 0.5833, 0.9375, 0.5833, 0.9375, 0.5833, 0.9583, 0.5833, 0.9583, 0.6667, 0.9375, 0.6667, 0.9375, 0.6667, 0.9583, 0.6667, 0.9583, 0.75, 0.9375, 0.75, 0.9375, 0.75, 0.9583, 0.75, 0.9583, 0.8333, 0.9375, 0.8333, 0.9375, 0.8333, 0.9583, 0.8333, 0.9583, 0.9167, 0.9375, 0.9167, 0.9375, 0.9167, 0.9583, 0.9167, 0.9583, 1.0, 0.9375, 1.0, 0.9375, 2.22e-16, 0.9583, 2.22e-16, 0.9583, 0.08333, 0.9375, 0.08333, 0.9375, 0.08333, 0.9583, 0.08333, 0.9583, 0.1667, 0.9375, 0.1667, 0.9375, 0.1667, 0.9583, 0.1667, 0.9583, 0.25, 0.9375, 0.25, 0.9375, 0.25, 0.9583, 0.25, 0.9583, 0.3333, 0.9375, 0.3333, 0.9375, 0.3333, 0.9583, 0.3333, 0.9583, 0.4167, 0.9375, 0.4167, 0.9375, 0.4167, 0.9583, 0.4167, 0.9583, 0.5, 0.9375, 0.5, 0.9583, 0.5, 0.9792, 0.5, 0.9792, 0.5833, 0.9583, 0.5833, 0.9583, 0.5833, 0.9792, 0.5833, 0.9792, 0.6667, 0.9583, 0.6667, 0.9583, 0.6667, 0.9792, 0.6667, 0.9792, 0.75, 0.9583, 0.75, 0.9583, 0.75, 0.9792, 0.75, 0.9792, 0.8333, 0.9583, 0.8333, 0.9583, 0.8333, 0.9792, 0.8333, 0.9792, 0.9167, 0.9583, 0.9167, 0.9583, 0.9167, 0.9792, 0.9167, 0.9792, 1.0, 0.9583, 1.0, 0.9583, 2.22e-16, 0.9792, 2.22e-16, 0.9792, 0.08333, 0.9583, 0.08333, 0.9583, 0.08333, 0.9792, 0.08333, 0.9792, 0.1667, 0.9583, 0.1667, 0.9583, 0.1667, 0.9792, 0.1667, 0.9792, 0.25, 0.9583, 0.25, 0.9583, 0.25, 0.9792, 0.25, 0.9792, 0.3333, 0.9583, 0.3333, 0.9583, 0.3333, 0.9792, 0.3333, 0.9792, 0.4167, 0.9583, 0.4167, 0.9583, 0.4167, 0.9792, 0.4167, 0.9792, 0.5, 0.9583, 0.5, 0.9792, 0.5, 1.0, 0.5, 1.0, 0.5833, 0.9792, 0.5833, 0.9792, 0.5833, 1.0, 0.5833, 1.0, 0.6667, 0.9792, 0.6667, 0.9792, 0.6667, 1.0, 0.6667, 1.0, 0.75, 0.9792, 0.75, 0.9792, 0.75, 1.0, 0.75, 1.0, 0.8333, 0.9792, 0.8333, 0.9792, 0.8333, 1.0, 0.8333, 1.0, 0.9167, 0.9792, 0.9167, 0.9792, 0.9167, 1.0, 0.9167, 1.0, 1.0, 0.9792, 1.0, 0.9792, 2.22e-16, 1.0, 2.22e-16, 1.0, 0.08333, 0.9792, 0.08333, 0.9792, 0.08333, 1.0, 0.08333, 1.0, 0.1667, 0.9792, 0.1667, 0.9792, 0.1667, 1.0, 0.1667, 1.0, 0.25, 0.9792, 0.25, 0.9792, 0.25, 1.0, 0.25, 1.0, 0.3333, 0.9792, 0.3333, 0.9792, 0.3333, 1.0, 0.3333, 1.0, 0.4167, 0.9792, 0.4167, 0.9792, 0.4167, 1.0, 0.4167, 1.0, 0.5, 0.9792, 0.5, 0.5, 0.5833, 0.5, 0.6667, 0.5, 0.6667, 0.5, 0.5833, 0.5, 0.5, 0.5, 0.5833, 0.5, 0.5833, 0.5, 0.5, 0.5, 0.8333, 0.5, 0.9167, 0.5, 0.9167, 0.5, 0.8333, 0.5, 0.3333, 0.5, 0.4167, 0.5, 0.4167, 0.5, 0.3333, 0.5, 0.25, 0.5, 0.3333, 0.5, 0.3333, 0.5, 0.25, 0.5, 0.08333, 0.5, 0.1667, 0.5, 0.1667, 0.5, 0.08333, 0.5, 0.4167, 0.5, 0.5, 0.5, 0.5, 0.5, 0.4167, 0.5, 0.1667, 0.5, 0.25, 0.5, 0.25, 0.5, 0.1667, 0.5, 2.22e-16, 0.5, 0.08333, 0.5, 0.08333, 0.5, 2.22e-16, 0.5, 0.75, 0.5, 0.8333, 0.5, 0.8333, 0.5, 0.75, 0.5, 0.9167, 0.5, 1.0, 0.5, 1.0, 0.5, 0.9167, 0.5, 0.6667, 0.5, 0.75, 0.5, 0.75, 0.5, 0.6667, 1.0, 0.6667, 1.0, 0.5833, 1.0, 0.5833, 1.0, 0.6667, 1.0, 0.5833, 1.0, 0.5, 1.0, 0.5, 1.0, 0.5833, 1.0, 0.1667, 1.0, 0.08333, 1.0, 0.08333, 1.0, 0.1667, 1.0, 0.9167, 1.0, 0.8333, 1.0, 0.8333, 1.0, 0.9167, 1.0, 0.8333, 1.0, 0.75, 1.0, 0.75, 1.0, 0.8333, 1.0, 0.08333, 1.0, 2.22e-16, 1.0, 2.22e-16, 1.0, 0.08333, 1.0, 0.3333, 1.0, 0.25, 1.0, 0.25, 1.0, 0.3333, 1.0, 0.5, 1.0, 0.4167, 1.0, 0.4167, 1.0, 0.5, 1.0, 0.25, 1.0, 0.1667, 1.0, 0.1667, 1.0, 0.25, 1.0, 0.75, 1.0, 0.6667, 1.0, 0.6667, 1.0, 0.75, 1.0, 1.0, 1.0, 0.9167, 1.0, 0.9167, 1.0, 1.0, 1.0, 0.4167, 1.0, 0.3333, 1.0, 0.3333, 1.0, 0.4167, 1.0, 0.25, 1.0, 0.1667, 1.0, 0.1667, 1.0, 0.25, 1.0, 0.6667, 1.0, 0.5833, 1.0, 0.5833, 1.0, 0.6667, 1.0, 0.1667, 1.0, 0.08333, 1.0, 0.08333, 1.0, 0.1667, 1.0, 0.75, 1.0, 0.6667, 1.0, 0.6667, 1.0, 0.75, 1.0, 0.4167, 1.0, 0.3333, 1.0, 0.3333, 1.0, 0.4167, 1.0, 0.5833, 1.0, 0.5, 1.0, 0.5, 1.0, 0.5833, 1.0, 0.08333, 1.0, 2.22e-16, 1.0, 2.22e-16, 1.0, 0.08333, 1.0, 1.0, 1.0, 0.9167, 1.0, 0.9167, 1.0, 1.0, 1.0, 0.5, 1.0, 0.4167, 1.0, 0.4167, 1.0, 0.5, 1.0, 0.3333, 1.0, 0.25, 1.0, 0.25, 1.0, 0.3333, 1.0, 0.9167, 1.0, 0.8333, 1.0, 0.8333, 1.0, 0.9167, 1.0, 0.8333, 1.0, 0.75, 1.0, 0.75, 1.0, 0.8333])
me_torus.materials.append(mat_material_002)
me_torus.use_remesh_fix_poles = True
me_torus.use_remesh_preserve_attributes = False
me_torus.update()

# ---- objects
ob_light = bpy.data.objects.new('Light', light_light)
ob_camera = bpy.data.objects.new('Camera', cam_camera)
ob_plane = bpy.data.objects.new('Plane', me_plane)
ob_cylinder = bpy.data.objects.new('Cylinder', me_cylinder)
ob_torus = bpy.data.objects.new('Torus', me_torus)

# ---- transforms, parenting, visibility, modifiers, constraints
ob_light.location = (4.076, 1.005, 5.904)
ob_light.rotation_euler = (0.6503, 0.05522, 1.866)
ob_light.lock_rotations_4d = False
ob_light.empty_display_type = 'ARROWS'
ob_light.color = (0.0, 0.0, 0.0, 0.0)
ob_light.lineart.crease_threshold = 0.0
ob_camera.location = (11.4, -7.491, 8.524)
ob_camera.rotation_euler = (1.082, -8.927e-07, 1.032)
ob_camera.lock_rotations_4d = False
ob_camera.empty_display_type = 'ARROWS'
ob_camera.color = (0.0, 0.0, 0.0, 0.0)
ob_camera.display_type = 'WIRE'
ob_camera.lineart.crease_threshold = 0.0
ob_plane.location = (0.0, 0.0, 0.0)
ob_cylinder.location = (0.0, 0.0, 1.756)
ob_cylinder.scale = (1.0, 1.0, 1.1)
_m = ob_cylinder.modifiers.new('Solidify', 'SOLIDIFY')
_m.thickness = 0.1
_m.offset = 1.0
_m = ob_cylinder.modifiers.new('Smooth', 'SMOOTH')
ob_torus.location = (1.088, 0.7092, 1.773)
ob_torus.rotation_euler = (0.0, 1.571, -0.9687)
ob_torus.scale = (0.86, 0.78, 0.86)

# ---- collection membership
col_collection.objects.link(ob_light)
col_collection.objects.link(ob_camera)
col_collection.objects.link(ob_plane)
col_x.objects.link(ob_cylinder)
col_x.objects.link(ob_torus)

# ---- scene / render settings (as saved in the file)
scene.camera = ob_camera
scene.frame_start = 1; scene.frame_end = 250; scene.frame_set(1)
scene.render.engine = 'BLENDER_EEVEE_NEXT'
scene.cycles.use_denoising = False
scene.cycles.samples = 256
scene.cycles.sampling_pattern = 'TABULATED_SOBOL'
scene.cycles.use_adaptive_sampling = False
scene.cycles.use_light_tree = False
scene.eevee.use_raytracing = True
scene.view_settings.view_transform = 'Filmic'
bpy.context.view_layer.update()
